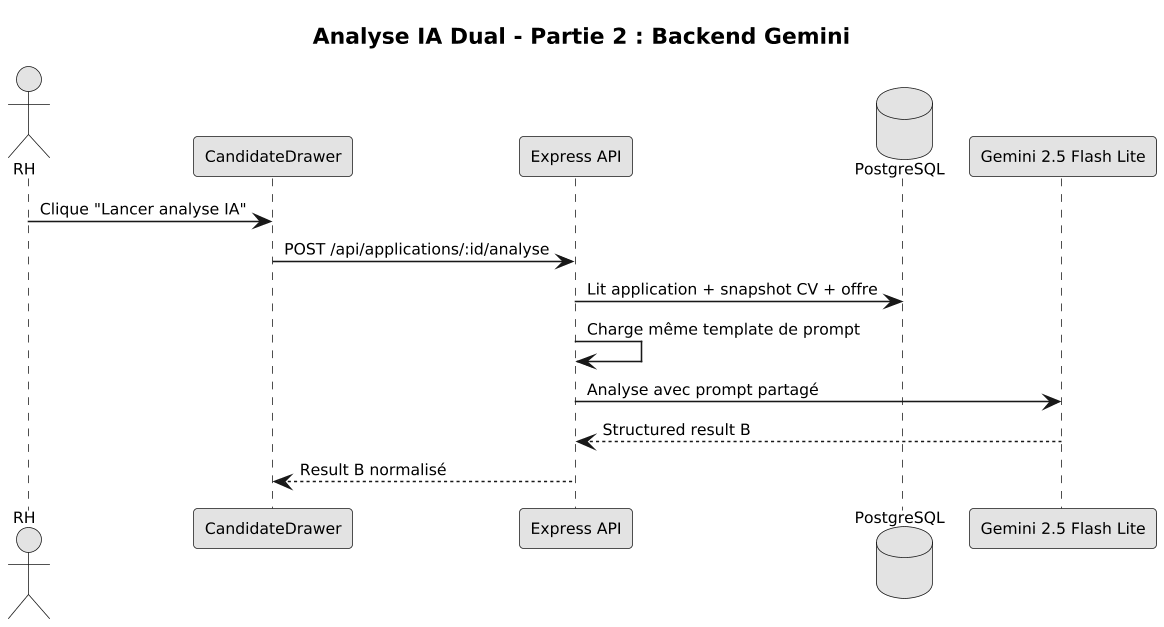

The diagram above was rendered by PlantUML. Its source (embedded in the PNG):
@startuml
skinparam dpi 150
skinparam monochrome true
skinparam shadowing false
skinparam defaultFontSize 10

title **Analyse IA Dual - Partie 2 : Backend Gemini**

actor RH
participant "CandidateDrawer" as Drawer
participant "Express API" as API
database "PostgreSQL" as DB
participant "Gemini 2.5 Flash Lite" as Gemini

RH -> Drawer : Clique "Lancer analyse IA"
Drawer -> API : POST /api/applications/:id/analyse
API -> DB : Lit application + snapshot CV + offre
API -> API : Charge même template de prompt
API -> Gemini : Analyse avec prompt partagé
Gemini --> API : Structured result B
API --> Drawer : Result B normalisé
@enduml